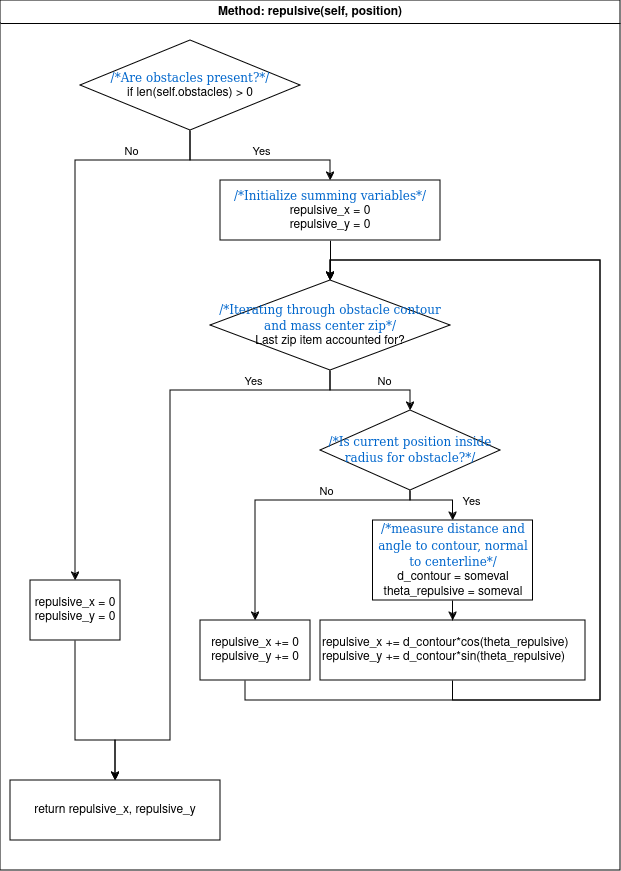

The diagram above was exported from draw.io. Its source (the exported page's mxGraphModel, read from the mxfile embedded in the PNG):
<mxGraphModel dx="2212" dy="1866" grid="1" gridSize="10" guides="1" tooltips="1" connect="1" arrows="1" fold="1" page="1" pageScale="1" pageWidth="850" pageHeight="1100" math="0" shadow="0">
  <root>
    <mxCell id="0" />
    <mxCell id="1" parent="0" />
    <mxCell id="1Bn2bok1s2LPYPAkcgSc-1" value="&lt;div&gt;Method: repulsive(self, position)&lt;/div&gt;" style="swimlane;whiteSpace=wrap;html=1;" vertex="1" parent="1">
      <mxGeometry x="-800" y="-1080" width="620" height="870" as="geometry" />
    </mxCell>
    <mxCell id="xJ7X4qqldR_nQPqLwD83-1" style="edgeStyle=orthogonalEdgeStyle;rounded=0;orthogonalLoop=1;jettySize=auto;html=1;entryX=0.5;entryY=0;entryDx=0;entryDy=0;" edge="1" parent="1Bn2bok1s2LPYPAkcgSc-1" source="1Bn2bok1s2LPYPAkcgSc-6" target="1Bn2bok1s2LPYPAkcgSc-17">
      <mxGeometry relative="1" as="geometry">
        <Array as="points">
          <mxPoint x="190" y="160" />
          <mxPoint x="75" y="160" />
        </Array>
      </mxGeometry>
    </mxCell>
    <mxCell id="E0wkGfAKMYQK9k9KVDp7-23" value="No" style="edgeLabel;html=1;align=center;verticalAlign=middle;resizable=0;points=[];" vertex="1" connectable="0" parent="xJ7X4qqldR_nQPqLwD83-1">
      <mxGeometry x="-0.6946" y="2" relative="1" as="geometry">
        <mxPoint x="-4" y="-12" as="offset" />
      </mxGeometry>
    </mxCell>
    <mxCell id="E0wkGfAKMYQK9k9KVDp7-1" style="edgeStyle=orthogonalEdgeStyle;rounded=0;orthogonalLoop=1;jettySize=auto;html=1;entryX=0.5;entryY=0;entryDx=0;entryDy=0;" edge="1" parent="1Bn2bok1s2LPYPAkcgSc-1" source="1Bn2bok1s2LPYPAkcgSc-6" target="xJ7X4qqldR_nQPqLwD83-2">
      <mxGeometry relative="1" as="geometry">
        <Array as="points">
          <mxPoint x="190" y="160" />
          <mxPoint x="330" y="160" />
        </Array>
      </mxGeometry>
    </mxCell>
    <mxCell id="E0wkGfAKMYQK9k9KVDp7-24" value="Yes" style="edgeLabel;html=1;align=center;verticalAlign=middle;resizable=0;points=[];" vertex="1" connectable="0" parent="E0wkGfAKMYQK9k9KVDp7-1">
      <mxGeometry x="0.0883" relative="1" as="geometry">
        <mxPoint x="-3" y="-10" as="offset" />
      </mxGeometry>
    </mxCell>
    <mxCell id="1Bn2bok1s2LPYPAkcgSc-6" value="&lt;div&gt;&lt;font style=&quot;font-size: 12px;&quot; face=&quot;yx2v-3iovXGYgc3VkgAg&quot; color=&quot;#0066cc&quot;&gt;/*Are obstacles present?*/&lt;/font&gt;&lt;/div&gt;&lt;div&gt;if len(self.obstacles) &amp;gt; 0&lt;br&gt;&lt;/div&gt;" style="rhombus;whiteSpace=wrap;html=1;" vertex="1" parent="1Bn2bok1s2LPYPAkcgSc-1">
      <mxGeometry x="80" y="40" width="220" height="90" as="geometry" />
    </mxCell>
    <mxCell id="1Bn2bok1s2LPYPAkcgSc-8" style="edgeStyle=orthogonalEdgeStyle;rounded=0;orthogonalLoop=1;jettySize=auto;html=1;" edge="1" parent="1Bn2bok1s2LPYPAkcgSc-1" source="1Bn2bok1s2LPYPAkcgSc-9" target="1Bn2bok1s2LPYPAkcgSc-12">
      <mxGeometry relative="1" as="geometry" />
    </mxCell>
    <mxCell id="E0wkGfAKMYQK9k9KVDp7-20" value="No" style="edgeLabel;html=1;align=center;verticalAlign=middle;resizable=0;points=[];" vertex="1" connectable="0" parent="1Bn2bok1s2LPYPAkcgSc-8">
      <mxGeometry x="0.2111" y="1" relative="1" as="geometry">
        <mxPoint y="-9" as="offset" />
      </mxGeometry>
    </mxCell>
    <mxCell id="E0wkGfAKMYQK9k9KVDp7-18" style="edgeStyle=orthogonalEdgeStyle;rounded=0;orthogonalLoop=1;jettySize=auto;html=1;entryX=0.5;entryY=0;entryDx=0;entryDy=0;" edge="1" parent="1Bn2bok1s2LPYPAkcgSc-1" source="1Bn2bok1s2LPYPAkcgSc-9" target="1Bn2bok1s2LPYPAkcgSc-15">
      <mxGeometry relative="1" as="geometry">
        <Array as="points">
          <mxPoint x="330" y="390" />
          <mxPoint x="170" y="390" />
          <mxPoint x="170" y="740" />
          <mxPoint x="115" y="740" />
        </Array>
      </mxGeometry>
    </mxCell>
    <mxCell id="E0wkGfAKMYQK9k9KVDp7-19" value="&lt;div&gt;Yes&lt;/div&gt;" style="edgeLabel;html=1;align=center;verticalAlign=middle;resizable=0;points=[];" vertex="1" connectable="0" parent="E0wkGfAKMYQK9k9KVDp7-18">
      <mxGeometry x="-0.6864" relative="1" as="geometry">
        <mxPoint y="-10" as="offset" />
      </mxGeometry>
    </mxCell>
    <mxCell id="1Bn2bok1s2LPYPAkcgSc-9" value="&lt;div&gt;&lt;font style=&quot;font-size: 12px;&quot; face=&quot;yx2v-3iovXGYgc3VkgAg&quot; color=&quot;#0066cc&quot;&gt;/*Iterating through obstacle contour and mass center zip*/&lt;/font&gt;&lt;/div&gt;&lt;div&gt;Last zip item accounted for?&lt;br&gt;&lt;/div&gt;" style="rhombus;whiteSpace=wrap;html=1;" vertex="1" parent="1Bn2bok1s2LPYPAkcgSc-1">
      <mxGeometry x="210" y="280" width="240" height="90" as="geometry" />
    </mxCell>
    <mxCell id="E0wkGfAKMYQK9k9KVDp7-7" style="edgeStyle=orthogonalEdgeStyle;rounded=0;orthogonalLoop=1;jettySize=auto;html=1;entryX=0.5;entryY=0;entryDx=0;entryDy=0;" edge="1" parent="1Bn2bok1s2LPYPAkcgSc-1" source="1Bn2bok1s2LPYPAkcgSc-12" target="E0wkGfAKMYQK9k9KVDp7-5">
      <mxGeometry relative="1" as="geometry">
        <Array as="points">
          <mxPoint x="410" y="500" />
          <mxPoint x="453" y="500" />
        </Array>
      </mxGeometry>
    </mxCell>
    <mxCell id="E0wkGfAKMYQK9k9KVDp7-22" value="Yes" style="edgeLabel;html=1;align=center;verticalAlign=middle;resizable=0;points=[];" vertex="1" connectable="0" parent="E0wkGfAKMYQK9k9KVDp7-7">
      <mxGeometry x="-0.0401" y="-1" relative="1" as="geometry">
        <mxPoint x="35" y="-1" as="offset" />
      </mxGeometry>
    </mxCell>
    <mxCell id="E0wkGfAKMYQK9k9KVDp7-10" style="edgeStyle=orthogonalEdgeStyle;rounded=0;orthogonalLoop=1;jettySize=auto;html=1;entryX=0.5;entryY=0;entryDx=0;entryDy=0;" edge="1" parent="1Bn2bok1s2LPYPAkcgSc-1" source="1Bn2bok1s2LPYPAkcgSc-12" target="1Bn2bok1s2LPYPAkcgSc-19">
      <mxGeometry relative="1" as="geometry">
        <Array as="points">
          <mxPoint x="410" y="500" />
          <mxPoint x="255" y="500" />
        </Array>
      </mxGeometry>
    </mxCell>
    <mxCell id="E0wkGfAKMYQK9k9KVDp7-21" value="No" style="edgeLabel;html=1;align=center;verticalAlign=middle;resizable=0;points=[];" vertex="1" connectable="0" parent="E0wkGfAKMYQK9k9KVDp7-10">
      <mxGeometry x="-0.5069" y="-2" relative="1" as="geometry">
        <mxPoint x="-25" y="-8" as="offset" />
      </mxGeometry>
    </mxCell>
    <mxCell id="1Bn2bok1s2LPYPAkcgSc-12" value="&lt;div&gt;&lt;font style=&quot;font-size: 12px;&quot; face=&quot;yx2v-3iovXGYgc3VkgAg&quot; color=&quot;#0066cc&quot;&gt;/*Is current position inside radius for obstacle?*/&lt;br&gt;&lt;/font&gt;&lt;/div&gt;" style="rhombus;whiteSpace=wrap;html=1;" vertex="1" parent="1Bn2bok1s2LPYPAkcgSc-1">
      <mxGeometry x="320" y="410" width="180" height="80" as="geometry" />
    </mxCell>
    <mxCell id="E0wkGfAKMYQK9k9KVDp7-17" style="edgeStyle=orthogonalEdgeStyle;rounded=0;orthogonalLoop=1;jettySize=auto;html=1;entryX=0.5;entryY=0;entryDx=0;entryDy=0;" edge="1" parent="1Bn2bok1s2LPYPAkcgSc-1" source="1Bn2bok1s2LPYPAkcgSc-14" target="1Bn2bok1s2LPYPAkcgSc-9">
      <mxGeometry relative="1" as="geometry">
        <Array as="points">
          <mxPoint x="453" y="700" />
          <mxPoint x="600" y="700" />
          <mxPoint x="600" y="260" />
          <mxPoint x="330" y="260" />
        </Array>
      </mxGeometry>
    </mxCell>
    <mxCell id="1Bn2bok1s2LPYPAkcgSc-14" value="&lt;div&gt;repulsive_x += d_contour*cos(theta_repulsive)&lt;br&gt;&lt;/div&gt;&lt;div&gt;repulsive_y += d_contour*sin(theta_repulsive)&lt;br&gt;&lt;/div&gt;" style="whiteSpace=wrap;html=1;align=left;" vertex="1" parent="1Bn2bok1s2LPYPAkcgSc-1">
      <mxGeometry x="320" y="620" width="265" height="60" as="geometry" />
    </mxCell>
    <mxCell id="1Bn2bok1s2LPYPAkcgSc-15" value="return repulsive_x, repulsive_y" style="whiteSpace=wrap;html=1;" vertex="1" parent="1Bn2bok1s2LPYPAkcgSc-1">
      <mxGeometry x="10" y="780" width="210" height="60" as="geometry" />
    </mxCell>
    <mxCell id="E0wkGfAKMYQK9k9KVDp7-3" style="edgeStyle=orthogonalEdgeStyle;rounded=0;orthogonalLoop=1;jettySize=auto;html=1;entryX=0.5;entryY=0;entryDx=0;entryDy=0;" edge="1" parent="1Bn2bok1s2LPYPAkcgSc-1" source="1Bn2bok1s2LPYPAkcgSc-17" target="1Bn2bok1s2LPYPAkcgSc-15">
      <mxGeometry relative="1" as="geometry">
        <Array as="points">
          <mxPoint x="75" y="740" />
          <mxPoint x="115" y="740" />
        </Array>
      </mxGeometry>
    </mxCell>
    <mxCell id="1Bn2bok1s2LPYPAkcgSc-17" value="&lt;div&gt;repulsive_x = 0&lt;/div&gt;&lt;div&gt;repulsive_y = 0&lt;br&gt;&lt;/div&gt;" style="whiteSpace=wrap;html=1;" vertex="1" parent="1Bn2bok1s2LPYPAkcgSc-1">
      <mxGeometry x="30" y="580" width="90" height="60" as="geometry" />
    </mxCell>
    <mxCell id="E0wkGfAKMYQK9k9KVDp7-16" style="edgeStyle=orthogonalEdgeStyle;rounded=0;orthogonalLoop=1;jettySize=auto;html=1;entryX=0.5;entryY=0;entryDx=0;entryDy=0;" edge="1" parent="1Bn2bok1s2LPYPAkcgSc-1" source="1Bn2bok1s2LPYPAkcgSc-19" target="1Bn2bok1s2LPYPAkcgSc-9">
      <mxGeometry relative="1" as="geometry">
        <Array as="points">
          <mxPoint x="245" y="700" />
          <mxPoint x="600" y="700" />
          <mxPoint x="600" y="260" />
          <mxPoint x="330" y="260" />
        </Array>
      </mxGeometry>
    </mxCell>
    <mxCell id="1Bn2bok1s2LPYPAkcgSc-19" value="&lt;div&gt;repulsive_x += 0&lt;/div&gt;&lt;div&gt;repulsive_y += 0&lt;br&gt;&lt;/div&gt;" style="whiteSpace=wrap;html=1;align=center;" vertex="1" parent="1Bn2bok1s2LPYPAkcgSc-1">
      <mxGeometry x="200" y="620" width="110" height="60" as="geometry" />
    </mxCell>
    <mxCell id="E0wkGfAKMYQK9k9KVDp7-9" style="edgeStyle=orthogonalEdgeStyle;rounded=0;orthogonalLoop=1;jettySize=auto;html=1;entryX=0.5;entryY=0;entryDx=0;entryDy=0;" edge="1" parent="1Bn2bok1s2LPYPAkcgSc-1" source="xJ7X4qqldR_nQPqLwD83-2" target="1Bn2bok1s2LPYPAkcgSc-9">
      <mxGeometry relative="1" as="geometry" />
    </mxCell>
    <mxCell id="xJ7X4qqldR_nQPqLwD83-2" value="&lt;div&gt;&lt;font style=&quot;font-size: 12px;&quot; face=&quot;yx2v-3iovXGYgc3VkgAg&quot; color=&quot;#0066cc&quot;&gt;/*Initialize summing variables*/&lt;/font&gt;&lt;/div&gt;&lt;div&gt;&lt;font face=&quot;Helvetica&quot; style=&quot;font-size: 12px;&quot;&gt;repulsive_x = 0&lt;/font&gt;&lt;/div&gt;&lt;div&gt;&lt;font face=&quot;Helvetica&quot; style=&quot;font-size: 12px;&quot;&gt;repulsive_y = 0&lt;/font&gt;&lt;font face=&quot;23ZQCh5sGsyQFd0H_1E8&quot; style=&quot;font-size: 12px;&quot;&gt;&lt;br&gt;&lt;/font&gt;&lt;/div&gt;" style="rounded=0;whiteSpace=wrap;html=1;" vertex="1" parent="1Bn2bok1s2LPYPAkcgSc-1">
      <mxGeometry x="220" y="180" width="220" height="60" as="geometry" />
    </mxCell>
    <mxCell id="E0wkGfAKMYQK9k9KVDp7-14" style="edgeStyle=orthogonalEdgeStyle;rounded=0;orthogonalLoop=1;jettySize=auto;html=1;entryX=0.5;entryY=0;entryDx=0;entryDy=0;" edge="1" parent="1Bn2bok1s2LPYPAkcgSc-1" source="E0wkGfAKMYQK9k9KVDp7-5" target="1Bn2bok1s2LPYPAkcgSc-14">
      <mxGeometry relative="1" as="geometry" />
    </mxCell>
    <mxCell id="E0wkGfAKMYQK9k9KVDp7-5" value="&lt;div&gt;&lt;div&gt;&lt;font style=&quot;font-size: 12px;&quot; face=&quot;yx2v-3iovXGYgc3VkgAg&quot; color=&quot;#0066cc&quot;&gt;/*measure distance and angle to contour, normal to centerline*/&lt;br&gt;&lt;/font&gt;&lt;/div&gt;&lt;/div&gt;&lt;div&gt;d_contour = someval&lt;/div&gt;&lt;div&gt;theta_repulsive = someval&lt;br&gt;&lt;/div&gt;" style="rounded=0;whiteSpace=wrap;html=1;" vertex="1" parent="1Bn2bok1s2LPYPAkcgSc-1">
      <mxGeometry x="372.5" y="520" width="160" height="80" as="geometry" />
    </mxCell>
  </root>
</mxGraphModel>